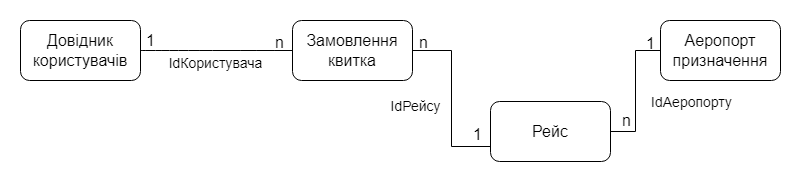

The diagram above was exported from draw.io. Its source (the exported page's mxGraphModel, read from the mxfile embedded in the PNG):
<mxGraphModel dx="794" dy="475" grid="0" gridSize="10" guides="1" tooltips="1" connect="1" arrows="1" fold="1" page="1" pageScale="1" pageWidth="827" pageHeight="1169" math="0" shadow="0">
  <root>
    <mxCell id="0" />
    <mxCell id="1" parent="0" />
    <mxCell id="r_dy3Twsr8ogHSCLjThk-18" style="edgeStyle=none;curved=1;rounded=0;orthogonalLoop=1;jettySize=auto;html=1;exitX=1;exitY=0.5;exitDx=0;exitDy=0;entryX=0;entryY=0.5;entryDx=0;entryDy=0;fontSize=12;startSize=8;endSize=8;endArrow=none;endFill=0;" parent="1" source="QlNHg4OfLMIn-9x-UYaA-1" target="QlNHg4OfLMIn-9x-UYaA-2" edge="1">
      <mxGeometry relative="1" as="geometry" />
    </mxCell>
    <mxCell id="QlNHg4OfLMIn-9x-UYaA-1" value="&lt;font style=&quot;font-size: 16px;&quot;&gt;Довідник користувачів&lt;/font&gt;" style="rounded=1;whiteSpace=wrap;html=1;" parent="1" vertex="1">
      <mxGeometry x="40" y="80" width="120" height="60" as="geometry" />
    </mxCell>
    <mxCell id="r_dy3Twsr8ogHSCLjThk-7" style="edgeStyle=orthogonalEdgeStyle;rounded=0;orthogonalLoop=1;jettySize=auto;html=1;exitX=1;exitY=0.5;exitDx=0;exitDy=0;entryX=0;entryY=0.75;entryDx=0;entryDy=0;fontSize=12;startSize=8;endSize=8;endArrow=none;endFill=0;" parent="1" source="QlNHg4OfLMIn-9x-UYaA-2" target="r_dy3Twsr8ogHSCLjThk-4" edge="1">
      <mxGeometry relative="1" as="geometry">
        <mxPoint x="360" y="270" as="targetPoint" />
      </mxGeometry>
    </mxCell>
    <mxCell id="QlNHg4OfLMIn-9x-UYaA-2" value="&lt;font style=&quot;font-size: 16px;&quot;&gt;&lt;font style=&quot;font-size: 16px;&quot;&gt;Зам&lt;/font&gt;овлення квитка&lt;/font&gt;" style="rounded=1;whiteSpace=wrap;html=1;" parent="1" vertex="1">
      <mxGeometry x="312" y="80" width="120" height="60" as="geometry" />
    </mxCell>
    <mxCell id="r_dy3Twsr8ogHSCLjThk-2" value="1" style="text;html=1;align=center;verticalAlign=middle;resizable=0;points=[];autosize=1;strokeColor=none;fillColor=none;fontSize=16;" parent="1" vertex="1">
      <mxGeometry x="155" y="85" width="30" height="30" as="geometry" />
    </mxCell>
    <mxCell id="r_dy3Twsr8ogHSCLjThk-3" value="n" style="text;html=1;align=center;verticalAlign=middle;resizable=0;points=[];autosize=1;strokeColor=none;fillColor=none;fontSize=16;" parent="1" vertex="1">
      <mxGeometry x="429" y="86" width="27" height="31" as="geometry" />
    </mxCell>
    <mxCell id="r_dy3Twsr8ogHSCLjThk-13" style="edgeStyle=orthogonalEdgeStyle;rounded=0;orthogonalLoop=1;jettySize=auto;html=1;exitX=1;exitY=0.5;exitDx=0;exitDy=0;entryX=0;entryY=0.5;entryDx=0;entryDy=0;fontSize=12;startSize=8;endSize=8;endArrow=none;endFill=0;" parent="1" source="r_dy3Twsr8ogHSCLjThk-4" target="r_dy3Twsr8ogHSCLjThk-6" edge="1">
      <mxGeometry relative="1" as="geometry" />
    </mxCell>
    <mxCell id="r_dy3Twsr8ogHSCLjThk-4" value="Рейс" style="rounded=1;whiteSpace=wrap;html=1;fontSize=16;" parent="1" vertex="1">
      <mxGeometry x="510" y="161" width="120" height="60" as="geometry" />
    </mxCell>
    <mxCell id="r_dy3Twsr8ogHSCLjThk-6" value="Аеропорт призначення" style="rounded=1;whiteSpace=wrap;html=1;fontSize=16;" parent="1" vertex="1">
      <mxGeometry x="680" y="80" width="120" height="60" as="geometry" />
    </mxCell>
    <mxCell id="r_dy3Twsr8ogHSCLjThk-8" value="n" style="text;html=1;align=center;verticalAlign=middle;resizable=0;points=[];autosize=1;strokeColor=none;fillColor=none;fontSize=16;" parent="1" vertex="1">
      <mxGeometry x="285" y="86" width="27" height="31" as="geometry" />
    </mxCell>
    <mxCell id="r_dy3Twsr8ogHSCLjThk-11" value="1" style="text;html=1;align=center;verticalAlign=middle;resizable=0;points=[];autosize=1;strokeColor=none;fillColor=none;fontSize=16;" parent="1" vertex="1">
      <mxGeometry x="482" y="179" width="30" height="30" as="geometry" />
    </mxCell>
    <mxCell id="r_dy3Twsr8ogHSCLjThk-14" value="1" style="text;html=1;align=center;verticalAlign=middle;resizable=0;points=[];autosize=1;strokeColor=none;fillColor=none;fontSize=16;" parent="1" vertex="1">
      <mxGeometry x="655" y="88" width="30" height="30" as="geometry" />
    </mxCell>
    <mxCell id="r_dy3Twsr8ogHSCLjThk-15" value="n" style="text;html=1;align=center;verticalAlign=middle;resizable=0;points=[];autosize=1;strokeColor=none;fillColor=none;fontSize=16;" parent="1" vertex="1">
      <mxGeometry x="631" y="165" width="30" height="30" as="geometry" />
    </mxCell>
    <mxCell id="r_dy3Twsr8ogHSCLjThk-17" value="&lt;font style=&quot;font-size: 14px;&quot;&gt;IdКористувача&lt;/font&gt;" style="text;html=1;align=center;verticalAlign=middle;resizable=0;points=[];autosize=1;strokeColor=none;fillColor=none;fontSize=16;" parent="1" vertex="1">
      <mxGeometry x="179" y="106" width="112" height="31" as="geometry" />
    </mxCell>
    <mxCell id="r_dy3Twsr8ogHSCLjThk-19" value="&lt;font style=&quot;font-size: 14px;&quot;&gt;IdАеропорту&lt;/font&gt;" style="text;html=1;align=center;verticalAlign=middle;resizable=0;points=[];autosize=1;strokeColor=none;fillColor=none;fontSize=16;" parent="1" vertex="1">
      <mxGeometry x="661" y="145" width="99" height="31" as="geometry" />
    </mxCell>
    <mxCell id="r_dy3Twsr8ogHSCLjThk-20" value="&lt;font style=&quot;font-size: 14px;&quot;&gt;IdРейсу&lt;/font&gt;" style="text;html=1;align=center;verticalAlign=middle;resizable=0;points=[];autosize=1;strokeColor=none;fillColor=none;fontSize=16;" parent="1" vertex="1">
      <mxGeometry x="401" y="149" width="68" height="31" as="geometry" />
    </mxCell>
  </root>
</mxGraphModel>